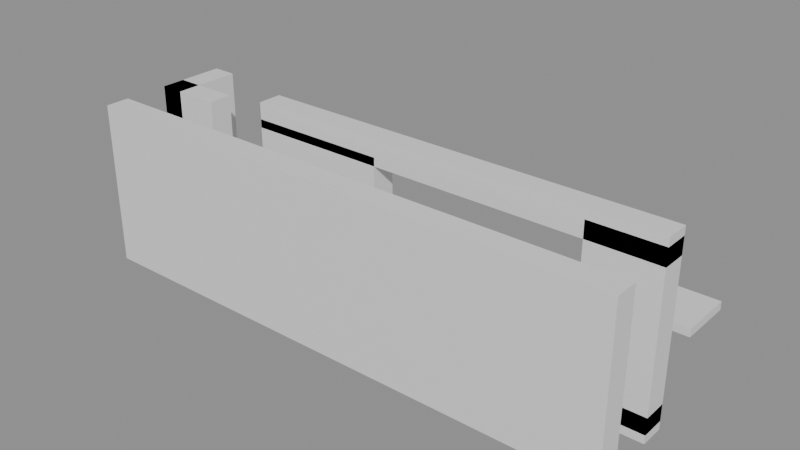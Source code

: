# Source: building_lego.blend  (saved by Blender 5.0.119; exported with 4.5.12 LTS)
import bpy
from mathutils import Matrix  # noqa: F401  (used for matrix-valued properties, if any)

bpy.ops.wm.read_factory_settings(use_empty=True)
scene = bpy.context.scene
scene.name = 'Scene'

# ---- collections
col_01_paredes_externas = bpy.data.collections.new('01_Paredes_Externas'); scene.collection.children.link(col_01_paredes_externas)
col_03_pisos_escadas = bpy.data.collections.new('03_Pisos_Escadas'); scene.collection.children.link(col_03_pisos_escadas)
col_04_moveis_decoracoes = bpy.data.collections.new('04_Moveis_Decoracoes'); scene.collection.children.link(col_04_moveis_decoracoes)

# ---- materials (node trees are filled in below, after node groups)
mat_mat_parede_externa = bpy.data.materials.new('Mat_Parede_Externa')
mat_mat_pisos = bpy.data.materials.new('Mat_Pisos')
mat_mat_moveis = bpy.data.materials.new('Mat_Moveis')

# ---- material node trees
mat_mat_parede_externa.use_nodes = True; mat_mat_parede_externa.node_tree.nodes.clear()
_N = mat_mat_parede_externa.node_tree.nodes; _L = mat_mat_parede_externa.node_tree.links
n0 = _N.new('ShaderNodeBsdfPrincipled'); n0.name = 'BSDF - Pré-fundamentado'; n0.location = (-200, 100)
n1 = _N.new('ShaderNodeOutputMaterial'); n1.name = 'Saída de material'; n1.location = (200, 100)
_L.new(n0.outputs[0], n1.inputs[0])
n1.is_active_output = True
mat_mat_pisos.use_nodes = True; mat_mat_pisos.node_tree.nodes.clear()
_N = mat_mat_pisos.node_tree.nodes; _L = mat_mat_pisos.node_tree.links
n0 = _N.new('ShaderNodeBsdfPrincipled'); n0.name = 'BSDF - Pré-fundamentado'; n0.location = (-200, 100)
n1 = _N.new('ShaderNodeOutputMaterial'); n1.name = 'Saída de material'; n1.location = (200, 100)
_L.new(n0.outputs[0], n1.inputs[0])
n1.is_active_output = True
mat_mat_moveis.use_nodes = True; mat_mat_moveis.node_tree.nodes.clear()
_N = mat_mat_moveis.node_tree.nodes; _L = mat_mat_moveis.node_tree.links
n0 = _N.new('ShaderNodeBsdfPrincipled'); n0.name = 'BSDF - Pré-fundamentado'; n0.location = (-200, 100)
n1 = _N.new('ShaderNodeOutputMaterial'); n1.name = 'Saída de material'; n1.location = (200, 100)
_L.new(n0.outputs[0], n1.inputs[0])
n1.is_active_output = True

# ---- meshes
me_bloco_stone_wall_4440_2336_z0 = bpy.data.meshes.new('Bloco_stone_wall_4440_2336_z0')
me_bloco_stone_wall_4440_2336_z0.from_pydata([(-0.5, -0.175, -1.2), (0.5, -0.175, -1.2), (0.5, 0.175, -1.2), (-0.5, 0.175, -1.2), (-0.5, -0.175, 1.2), (0.5, -0.175, 1.2), (0.5, 0.175, 1.2), (-0.5, 0.175, 1.2)], [], [(0, 1, 2, 3), (4, 7, 6, 5), (0, 4, 5, 1), (2, 6, 7, 3), (0, 3, 7, 4), (1, 5, 6, 2)])
me_bloco_stone_wall_4440_2336_z0.materials.append(mat_mat_parede_externa)
me_bloco_stone_wall_4440_2336_z0.update()
me_bloco_stone_wall_4441_2336_z0 = bpy.data.meshes.new('Bloco_stone_wall_4441_2336_z0')
me_bloco_stone_wall_4441_2336_z0.from_pydata([(-0.5, -0.175, -1.2), (0.5, -0.175, -1.2), (0.5, 0.175, -1.2), (-0.5, 0.175, -1.2), (-0.5, -0.175, 1.2), (0.5, -0.175, 1.2), (0.5, 0.175, 1.2), (-0.5, 0.175, 1.2)], [], [(0, 1, 2, 3), (4, 7, 6, 5), (0, 4, 5, 1), (2, 6, 7, 3), (0, 3, 7, 4), (1, 5, 6, 2)])
me_bloco_stone_wall_4441_2336_z0.materials.append(mat_mat_parede_externa)
me_bloco_stone_wall_4441_2336_z0.update()
me_bloco_stone_wall_4442_2336_z0 = bpy.data.meshes.new('Bloco_stone_wall_4442_2336_z0')
me_bloco_stone_wall_4442_2336_z0.from_pydata([(-0.5, -0.175, -1.2), (0.5, -0.175, -1.2), (0.5, 0.175, -1.2), (-0.5, 0.175, -1.2), (-0.5, -0.175, 1.2), (0.5, -0.175, 1.2), (0.5, 0.175, 1.2), (-0.5, 0.175, 1.2)], [], [(0, 1, 2, 3), (4, 7, 6, 5), (0, 4, 5, 1), (2, 6, 7, 3), (0, 3, 7, 4), (1, 5, 6, 2)])
me_bloco_stone_wall_4442_2336_z0.materials.append(mat_mat_parede_externa)
me_bloco_stone_wall_4442_2336_z0.update()
me_bloco_stone_wall_4443_2336_z0 = bpy.data.meshes.new('Bloco_stone_wall_4443_2336_z0')
me_bloco_stone_wall_4443_2336_z0.from_pydata([(-0.5, -0.175, -1.2), (0.5, -0.175, -1.2), (0.5, 0.175, -1.2), (-0.5, 0.175, -1.2), (-0.5, -0.175, 1.2), (0.5, -0.175, 1.2), (0.5, 0.175, 1.2), (-0.5, 0.175, 1.2)], [], [(0, 1, 2, 3), (4, 7, 6, 5), (0, 4, 5, 1), (2, 6, 7, 3), (0, 3, 7, 4), (1, 5, 6, 2)])
me_bloco_stone_wall_4443_2336_z0.materials.append(mat_mat_parede_externa)
me_bloco_stone_wall_4443_2336_z0.update()
me_bloco_stone_wall_4444_2336_z0 = bpy.data.meshes.new('Bloco_stone_wall_4444_2336_z0')
me_bloco_stone_wall_4444_2336_z0.from_pydata([(-0.5, -0.175, -1.2), (0.5, -0.175, -1.2), (0.5, 0.175, -1.2), (-0.5, 0.175, -1.2), (-0.5, -0.175, 1.2), (0.5, -0.175, 1.2), (0.5, 0.175, 1.2), (-0.5, 0.175, 1.2)], [], [(0, 1, 2, 3), (4, 7, 6, 5), (0, 4, 5, 1), (2, 6, 7, 3), (0, 3, 7, 4), (1, 5, 6, 2)])
me_bloco_stone_wall_4444_2336_z0.materials.append(mat_mat_parede_externa)
me_bloco_stone_wall_4444_2336_z0.update()
me_bloco_stone_wall_4445_2336_z0 = bpy.data.meshes.new('Bloco_stone_wall_4445_2336_z0')
me_bloco_stone_wall_4445_2336_z0.from_pydata([(-0.5, -0.175, -1.2), (0.5, -0.175, -1.2), (0.5, 0.175, -1.2), (-0.5, 0.175, -1.2), (-0.5, -0.175, 1.2), (0.5, -0.175, 1.2), (0.5, 0.175, 1.2), (-0.5, 0.175, 1.2)], [], [(0, 1, 2, 3), (4, 7, 6, 5), (0, 4, 5, 1), (2, 6, 7, 3), (0, 3, 7, 4), (1, 5, 6, 2)])
me_bloco_stone_wall_4445_2336_z0.materials.append(mat_mat_parede_externa)
me_bloco_stone_wall_4445_2336_z0.update()
me_bloco_stone_wall_4446_2336_z0 = bpy.data.meshes.new('Bloco_stone_wall_4446_2336_z0')
me_bloco_stone_wall_4446_2336_z0.from_pydata([(-0.5, -0.175, -1.2), (0.5, -0.175, -1.2), (0.5, 0.175, -1.2), (-0.5, 0.175, -1.2), (-0.5, -0.175, 1.2), (0.5, -0.175, 1.2), (0.5, 0.175, 1.2), (-0.5, 0.175, 1.2)], [], [(0, 1, 2, 3), (4, 7, 6, 5), (0, 4, 5, 1), (2, 6, 7, 3), (0, 3, 7, 4), (1, 5, 6, 2)])
me_bloco_stone_wall_4446_2336_z0.materials.append(mat_mat_parede_externa)
me_bloco_stone_wall_4446_2336_z0.update()
me_bloco_stone_wall_4447_2336_z0 = bpy.data.meshes.new('Bloco_stone_wall_4447_2336_z0')
me_bloco_stone_wall_4447_2336_z0.from_pydata([(-0.5, -0.175, -1.2), (0.5, -0.175, -1.2), (0.5, 0.175, -1.2), (-0.5, 0.175, -1.2), (-0.5, -0.175, 1.2), (0.5, -0.175, 1.2), (0.5, 0.175, 1.2), (-0.5, 0.175, 1.2)], [], [(0, 1, 2, 3), (4, 7, 6, 5), (0, 4, 5, 1), (2, 6, 7, 3), (0, 3, 7, 4), (1, 5, 6, 2)])
me_bloco_stone_wall_4447_2336_z0.materials.append(mat_mat_parede_externa)
me_bloco_stone_wall_4447_2336_z0.update()
me_bloco_stone_wall_4440_2337_z0 = bpy.data.meshes.new('Bloco_stone_wall_4440_2337_z0')
me_bloco_stone_wall_4440_2337_z0.from_pydata([(-0.5, -0.175, -1.2), (0.5, -0.175, -1.2), (0.5, 0.175, -1.2), (-0.5, 0.175, -1.2), (-0.5, -0.175, 1.2), (0.5, -0.175, 1.2), (0.5, 0.175, 1.2), (-0.5, 0.175, 1.2)], [], [(0, 1, 2, 3), (4, 7, 6, 5), (0, 4, 5, 1), (2, 6, 7, 3), (0, 3, 7, 4), (1, 5, 6, 2)])
me_bloco_stone_wall_4440_2337_z0.materials.append(mat_mat_parede_externa)
me_bloco_stone_wall_4440_2337_z0.update()
me_bloco_stone_post_4442_2337_z0 = bpy.data.meshes.new('Bloco_stone_post_4442_2337_z0')
me_bloco_stone_post_4442_2337_z0.from_pydata([(-0.5, -0.175, -1.2), (0.5, -0.175, -1.2), (0.5, 0.175, -1.2), (-0.5, 0.175, -1.2), (-0.5, -0.175, 1.2), (0.5, -0.175, 1.2), (0.5, 0.175, 1.2), (-0.5, 0.175, 1.2)], [], [(0, 1, 2, 3), (4, 7, 6, 5), (0, 4, 5, 1), (2, 6, 7, 3), (0, 3, 7, 4), (1, 5, 6, 2)])
me_bloco_stone_post_4442_2337_z0.materials.append(mat_mat_parede_externa)
me_bloco_stone_post_4442_2337_z0.update()
me_bloco_stone_wall_4442_2337_z19 = bpy.data.meshes.new('Bloco_stone_wall_4442_2337_z19')
me_bloco_stone_wall_4442_2337_z19.from_pydata([(-0.5, -0.175, -0.18), (0.5, -0.175, -0.18), (0.5, 0.175, -0.18), (-0.5, 0.175, -0.18), (-0.5, -0.175, 0.18), (0.5, -0.175, 0.18), (0.5, 0.175, 0.18), (-0.5, 0.175, 0.18)], [], [(0, 1, 2, 3), (4, 7, 6, 5), (0, 4, 5, 1), (2, 6, 7, 3), (0, 3, 7, 4), (1, 5, 6, 2)])
me_bloco_stone_wall_4442_2337_z19.materials.append(mat_mat_parede_externa)
me_bloco_stone_wall_4442_2337_z19.update()
me_bloco_stone_arch_4443_2337_z0 = bpy.data.meshes.new('Bloco_stone_arch_4443_2337_z0')
me_bloco_stone_arch_4443_2337_z0.from_pydata([(-0.5, -0.175, -1.2), (0.5, -0.175, -1.2), (0.5, 0.175, -1.2), (-0.5, 0.175, -1.2), (-0.5, -0.175, 1.2), (0.5, -0.175, 1.2), (0.5, 0.175, 1.2), (-0.5, 0.175, 1.2)], [], [(0, 1, 2, 3), (4, 7, 6, 5), (0, 4, 5, 1), (2, 6, 7, 3), (0, 3, 7, 4), (1, 5, 6, 2)])
me_bloco_stone_arch_4443_2337_z0.materials.append(mat_mat_parede_externa)
me_bloco_stone_arch_4443_2337_z0.update()
me_bloco_stone_wall_4443_2337_z0 = bpy.data.meshes.new('Bloco_stone_wall_4443_2337_z0')
me_bloco_stone_wall_4443_2337_z0.from_pydata([(-0.5, -0.175, -0.18), (0.5, -0.175, -0.18), (0.5, 0.175, -0.18), (-0.5, 0.175, -0.18), (-0.5, -0.175, 0.18), (0.5, -0.175, 0.18), (0.5, 0.175, 0.18), (-0.5, 0.175, 0.18)], [], [(0, 1, 2, 3), (4, 7, 6, 5), (0, 4, 5, 1), (2, 6, 7, 3), (0, 3, 7, 4), (1, 5, 6, 2)])
me_bloco_stone_wall_4443_2337_z0.materials.append(mat_mat_parede_externa)
me_bloco_stone_wall_4443_2337_z0.update()
me_bloco_stone_wall_4443_2337_z19 = bpy.data.meshes.new('Bloco_stone_wall_4443_2337_z19')
me_bloco_stone_wall_4443_2337_z19.from_pydata([(-0.5, -0.175, -0.18), (0.5, -0.175, -0.18), (0.5, 0.175, -0.18), (-0.5, 0.175, -0.18), (-0.5, -0.175, 0.18), (0.5, -0.175, 0.18), (0.5, 0.175, 0.18), (-0.5, 0.175, 0.18)], [], [(0, 1, 2, 3), (4, 7, 6, 5), (0, 4, 5, 1), (2, 6, 7, 3), (0, 3, 7, 4), (1, 5, 6, 2)])
me_bloco_stone_wall_4443_2337_z19.materials.append(mat_mat_parede_externa)
me_bloco_stone_wall_4443_2337_z19.update()
me_bloco_stone_wall_4444_2337_z0 = bpy.data.meshes.new('Bloco_stone_wall_4444_2337_z0')
me_bloco_stone_wall_4444_2337_z0.from_pydata([(-0.5, -0.175, -0.18), (0.5, -0.175, -0.18), (0.5, 0.175, -0.18), (-0.5, 0.175, -0.18), (-0.5, -0.175, 0.18), (0.5, -0.175, 0.18), (0.5, 0.175, 0.18), (-0.5, 0.175, 0.18)], [], [(0, 1, 2, 3), (4, 7, 6, 5), (0, 4, 5, 1), (2, 6, 7, 3), (0, 3, 7, 4), (1, 5, 6, 2)])
me_bloco_stone_wall_4444_2337_z0.materials.append(mat_mat_parede_externa)
me_bloco_stone_wall_4444_2337_z0.update()
me_bloco_stone_wall_4444_2337_z19 = bpy.data.meshes.new('Bloco_stone_wall_4444_2337_z19')
me_bloco_stone_wall_4444_2337_z19.from_pydata([(-0.5, -0.175, -0.18), (0.5, -0.175, -0.18), (0.5, 0.175, -0.18), (-0.5, 0.175, -0.18), (-0.5, -0.175, 0.18), (0.5, -0.175, 0.18), (0.5, 0.175, 0.18), (-0.5, 0.175, 0.18)], [], [(0, 1, 2, 3), (4, 7, 6, 5), (0, 4, 5, 1), (2, 6, 7, 3), (0, 3, 7, 4), (1, 5, 6, 2)])
me_bloco_stone_wall_4444_2337_z19.materials.append(mat_mat_parede_externa)
me_bloco_stone_wall_4444_2337_z19.update()
me_bloco_stone_wall_4445_2337_z0 = bpy.data.meshes.new('Bloco_stone_wall_4445_2337_z0')
me_bloco_stone_wall_4445_2337_z0.from_pydata([(-0.5, -0.175, -0.18), (0.5, -0.175, -0.18), (0.5, 0.175, -0.18), (-0.5, 0.175, -0.18), (-0.5, -0.175, 0.18), (0.5, -0.175, 0.18), (0.5, 0.175, 0.18), (-0.5, 0.175, 0.18)], [], [(0, 1, 2, 3), (4, 7, 6, 5), (0, 4, 5, 1), (2, 6, 7, 3), (0, 3, 7, 4), (1, 5, 6, 2)])
me_bloco_stone_wall_4445_2337_z0.materials.append(mat_mat_parede_externa)
me_bloco_stone_wall_4445_2337_z0.update()
me_bloco_stone_wall_4445_2337_z19 = bpy.data.meshes.new('Bloco_stone_wall_4445_2337_z19')
me_bloco_stone_wall_4445_2337_z19.from_pydata([(-0.5, -0.175, -0.18), (0.5, -0.175, -0.18), (0.5, 0.175, -0.18), (-0.5, 0.175, -0.18), (-0.5, -0.175, 0.18), (0.5, -0.175, 0.18), (0.5, 0.175, 0.18), (-0.5, 0.175, 0.18)], [], [(0, 1, 2, 3), (4, 7, 6, 5), (0, 4, 5, 1), (2, 6, 7, 3), (0, 3, 7, 4), (1, 5, 6, 2)])
me_bloco_stone_wall_4445_2337_z19.materials.append(mat_mat_parede_externa)
me_bloco_stone_wall_4445_2337_z19.update()
me_bloco_stone_wall_4446_2337_z0 = bpy.data.meshes.new('Bloco_stone_wall_4446_2337_z0')
me_bloco_stone_wall_4446_2337_z0.from_pydata([(-0.5, -0.175, -0.18), (0.5, -0.175, -0.18), (0.5, 0.175, -0.18), (-0.5, 0.175, -0.18), (-0.5, -0.175, 0.18), (0.5, -0.175, 0.18), (0.5, 0.175, 0.18), (-0.5, 0.175, 0.18)], [], [(0, 1, 2, 3), (4, 7, 6, 5), (0, 4, 5, 1), (2, 6, 7, 3), (0, 3, 7, 4), (1, 5, 6, 2)])
me_bloco_stone_wall_4446_2337_z0.materials.append(mat_mat_parede_externa)
me_bloco_stone_wall_4446_2337_z0.update()
me_bloco_stone_wall_4446_2337_z19 = bpy.data.meshes.new('Bloco_stone_wall_4446_2337_z19')
me_bloco_stone_wall_4446_2337_z19.from_pydata([(-0.5, -0.175, -0.18), (0.5, -0.175, -0.18), (0.5, 0.175, -0.18), (-0.5, 0.175, -0.18), (-0.5, -0.175, 0.18), (0.5, -0.175, 0.18), (0.5, 0.175, 0.18), (-0.5, 0.175, 0.18)], [], [(0, 1, 2, 3), (4, 7, 6, 5), (0, 4, 5, 1), (2, 6, 7, 3), (0, 3, 7, 4), (1, 5, 6, 2)])
me_bloco_stone_wall_4446_2337_z19.materials.append(mat_mat_parede_externa)
me_bloco_stone_wall_4446_2337_z19.update()
me_bloco_stone_wall_4447_2337_z0 = bpy.data.meshes.new('Bloco_stone_wall_4447_2337_z0')
me_bloco_stone_wall_4447_2337_z0.from_pydata([(-0.5, -0.175, -0.18), (0.5, -0.175, -0.18), (0.5, 0.175, -0.18), (-0.5, 0.175, -0.18), (-0.5, -0.175, 0.18), (0.5, -0.175, 0.18), (0.5, 0.175, 0.18), (-0.5, 0.175, 0.18)], [], [(0, 1, 2, 3), (4, 7, 6, 5), (0, 4, 5, 1), (2, 6, 7, 3), (0, 3, 7, 4), (1, 5, 6, 2)])
me_bloco_stone_wall_4447_2337_z0.materials.append(mat_mat_parede_externa)
me_bloco_stone_wall_4447_2337_z0.update()
me_bloco_stone_arch_4447_2337_z1 = bpy.data.meshes.new('Bloco_stone_arch_4447_2337_z1')
me_bloco_stone_arch_4447_2337_z1.from_pydata([(-0.5, -0.175, -1.2), (0.5, -0.175, -1.2), (0.5, 0.175, -1.2), (-0.5, 0.175, -1.2), (-0.5, -0.175, 1.2), (0.5, -0.175, 1.2), (0.5, 0.175, 1.2), (-0.5, 0.175, 1.2)], [], [(0, 1, 2, 3), (4, 7, 6, 5), (0, 4, 5, 1), (2, 6, 7, 3), (0, 3, 7, 4), (1, 5, 6, 2)])
me_bloco_stone_arch_4447_2337_z1.materials.append(mat_mat_parede_externa)
me_bloco_stone_arch_4447_2337_z1.update()
me_bloco_stone_wall_4447_2337_z19 = bpy.data.meshes.new('Bloco_stone_wall_4447_2337_z19')
me_bloco_stone_wall_4447_2337_z19.from_pydata([(-0.5, -0.175, -0.18), (0.5, -0.175, -0.18), (0.5, 0.175, -0.18), (-0.5, 0.175, -0.18), (-0.5, -0.175, 0.18), (0.5, -0.175, 0.18), (0.5, 0.175, 0.18), (-0.5, 0.175, 0.18)], [], [(0, 1, 2, 3), (4, 7, 6, 5), (0, 4, 5, 1), (2, 6, 7, 3), (0, 3, 7, 4), (1, 5, 6, 2)])
me_bloco_stone_wall_4447_2337_z19.materials.append(mat_mat_parede_externa)
me_bloco_stone_wall_4447_2337_z19.update()
me_bloco_stone_wall_4440_2337_z0_001 = bpy.data.meshes.new('Bloco_stone_wall_4440_2337_z0.001')
me_bloco_stone_wall_4440_2337_z0_001.from_pydata([(-0.175, -0.5, -1.2), (0.175, -0.5, -1.2), (0.175, 0.5, -1.2), (-0.175, 0.5, -1.2), (-0.175, -0.5, 1.2), (0.175, -0.5, 1.2), (0.175, 0.5, 1.2), (-0.175, 0.5, 1.2)], [], [(0, 1, 2, 3), (4, 7, 6, 5), (0, 4, 5, 1), (2, 6, 7, 3), (0, 3, 7, 4), (1, 5, 6, 2)])
me_bloco_stone_wall_4440_2337_z0_001.materials.append(mat_mat_parede_externa)
me_bloco_stone_wall_4440_2337_z0_001.update()
me_piso_stone_4441_2338_z0 = bpy.data.meshes.new('Piso_stone_4441_2338_z0')
me_piso_stone_4441_2338_z0.from_pydata([(-0.5, -0.5, -0.05), (0.5, -0.5, -0.05), (0.5, 0.5, -0.05), (-0.5, 0.5, -0.05), (-0.5, -0.5, 0.05), (0.5, -0.5, 0.05), (0.5, 0.5, 0.05), (-0.5, 0.5, 0.05)], [], [(0, 1, 2, 3), (4, 7, 6, 5), (0, 4, 5, 1), (2, 6, 7, 3), (0, 3, 7, 4), (1, 5, 6, 2)])
me_piso_stone_4441_2338_z0.materials.append(mat_mat_pisos)
me_piso_stone_4441_2338_z0.update()
me_movel_brazier_4441_2338_z7 = bpy.data.meshes.new('Movel_brazier_4441_2338_z7')
me_movel_brazier_4441_2338_z7.from_pydata([(-0.4, -0.4, -0.06), (0.4, -0.4, -0.06), (0.4, 0.4, -0.06), (-0.4, 0.4, -0.06), (-0.4, -0.4, 0.06), (0.4, -0.4, 0.06), (0.4, 0.4, 0.06), (-0.4, 0.4, 0.06)], [], [(0, 1, 2, 3), (4, 7, 6, 5), (0, 4, 5, 1), (2, 6, 7, 3), (0, 3, 7, 4), (1, 5, 6, 2)])
me_movel_brazier_4441_2338_z7.materials.append(mat_mat_moveis)
me_movel_brazier_4441_2338_z7.update()
me_movel_brazier_4447_2338_z7 = bpy.data.meshes.new('Movel_brazier_4447_2338_z7')
me_movel_brazier_4447_2338_z7.from_pydata([(-0.4, -0.4, -0.06), (0.4, -0.4, -0.06), (0.4, 0.4, -0.06), (-0.4, 0.4, -0.06), (-0.4, -0.4, 0.06), (0.4, -0.4, 0.06), (0.4, 0.4, 0.06), (-0.4, 0.4, 0.06)], [], [(0, 1, 2, 3), (4, 7, 6, 5), (0, 4, 5, 1), (2, 6, 7, 3), (0, 3, 7, 4), (1, 5, 6, 2)])
me_movel_brazier_4447_2338_z7.materials.append(mat_mat_moveis)
me_movel_brazier_4447_2338_z7.update()

# ---- objects
ob_parede_externa_norte_y2336_x4440_4447 = bpy.data.objects.new('Parede_Externa_Norte_Y2336_X4440_4447', None)
ob_bloco_stone_wall_4440_2336_z0 = bpy.data.objects.new('Bloco_stone_wall_4440_2336_z0', me_bloco_stone_wall_4440_2336_z0)
ob_bloco_stone_wall_4441_2336_z0 = bpy.data.objects.new('Bloco_stone_wall_4441_2336_z0', me_bloco_stone_wall_4441_2336_z0)
ob_bloco_stone_wall_4442_2336_z0 = bpy.data.objects.new('Bloco_stone_wall_4442_2336_z0', me_bloco_stone_wall_4442_2336_z0)
ob_bloco_stone_wall_4443_2336_z0 = bpy.data.objects.new('Bloco_stone_wall_4443_2336_z0', me_bloco_stone_wall_4443_2336_z0)
ob_bloco_stone_wall_4444_2336_z0 = bpy.data.objects.new('Bloco_stone_wall_4444_2336_z0', me_bloco_stone_wall_4444_2336_z0)
ob_bloco_stone_wall_4445_2336_z0 = bpy.data.objects.new('Bloco_stone_wall_4445_2336_z0', me_bloco_stone_wall_4445_2336_z0)
ob_bloco_stone_wall_4446_2336_z0 = bpy.data.objects.new('Bloco_stone_wall_4446_2336_z0', me_bloco_stone_wall_4446_2336_z0)
ob_bloco_stone_wall_4447_2336_z0 = bpy.data.objects.new('Bloco_stone_wall_4447_2336_z0', me_bloco_stone_wall_4447_2336_z0)
ob_parede_externa_sul_y2337_x4440_4447 = bpy.data.objects.new('Parede_Externa_Sul_Y2337_X4440_4447', None)
ob_bloco_stone_wall_4440_2337_z0 = bpy.data.objects.new('Bloco_stone_wall_4440_2337_z0', me_bloco_stone_wall_4440_2337_z0)
ob_bloco_stone_post_4442_2337_z0 = bpy.data.objects.new('Bloco_stone_post_4442_2337_z0', me_bloco_stone_post_4442_2337_z0)
ob_bloco_stone_wall_4442_2337_z19 = bpy.data.objects.new('Bloco_stone_wall_4442_2337_z19', me_bloco_stone_wall_4442_2337_z19)
ob_bloco_stone_arch_4443_2337_z0 = bpy.data.objects.new('Bloco_stone_arch_4443_2337_z0', me_bloco_stone_arch_4443_2337_z0)
ob_bloco_stone_wall_4443_2337_z0 = bpy.data.objects.new('Bloco_stone_wall_4443_2337_z0', me_bloco_stone_wall_4443_2337_z0)
ob_bloco_stone_wall_4443_2337_z19 = bpy.data.objects.new('Bloco_stone_wall_4443_2337_z19', me_bloco_stone_wall_4443_2337_z19)
ob_bloco_stone_wall_4444_2337_z0 = bpy.data.objects.new('Bloco_stone_wall_4444_2337_z0', me_bloco_stone_wall_4444_2337_z0)
ob_bloco_stone_wall_4444_2337_z19 = bpy.data.objects.new('Bloco_stone_wall_4444_2337_z19', me_bloco_stone_wall_4444_2337_z19)
ob_bloco_stone_wall_4445_2337_z0 = bpy.data.objects.new('Bloco_stone_wall_4445_2337_z0', me_bloco_stone_wall_4445_2337_z0)
ob_bloco_stone_wall_4445_2337_z19 = bpy.data.objects.new('Bloco_stone_wall_4445_2337_z19', me_bloco_stone_wall_4445_2337_z19)
ob_bloco_stone_wall_4446_2337_z0 = bpy.data.objects.new('Bloco_stone_wall_4446_2337_z0', me_bloco_stone_wall_4446_2337_z0)
ob_bloco_stone_wall_4446_2337_z19 = bpy.data.objects.new('Bloco_stone_wall_4446_2337_z19', me_bloco_stone_wall_4446_2337_z19)
ob_bloco_stone_wall_4447_2337_z0 = bpy.data.objects.new('Bloco_stone_wall_4447_2337_z0', me_bloco_stone_wall_4447_2337_z0)
ob_bloco_stone_arch_4447_2337_z1 = bpy.data.objects.new('Bloco_stone_arch_4447_2337_z1', me_bloco_stone_arch_4447_2337_z1)
ob_bloco_stone_wall_4447_2337_z19 = bpy.data.objects.new('Bloco_stone_wall_4447_2337_z19', me_bloco_stone_wall_4447_2337_z19)
ob_parede_externa_oeste_x4440_y2337_2337 = bpy.data.objects.new('Parede_Externa_Oeste_X4440_Y2337_2337', None)
ob_bloco_stone_wall_4440_2337_z0_001 = bpy.data.objects.new('Bloco_stone_wall_4440_2337_z0.001', me_bloco_stone_wall_4440_2337_z0_001)
ob_pisos_lajes = bpy.data.objects.new('Pisos_Lajes', None)
ob_piso_stone_4441_2338_z0 = bpy.data.objects.new('Piso_stone_4441_2338_z0', me_piso_stone_4441_2338_z0)
ob_moveis_decoracoes = bpy.data.objects.new('Moveis_Decoracoes', None)
ob_movel_brazier_4441_2338_z7 = bpy.data.objects.new('Movel_brazier_4441_2338_z7', me_movel_brazier_4441_2338_z7)
ob_movel_brazier_4447_2338_z7 = bpy.data.objects.new('Movel_brazier_4447_2338_z7', me_movel_brazier_4447_2338_z7)

# ---- transforms, parenting, visibility, modifiers, constraints
ob_parede_externa_norte_y2336_x4440_4447.location = (0.0, -1.0, 0.0)
ob_parede_externa_norte_y2336_x4440_4447.empty_display_type = 'CUBE'
ob_bloco_stone_wall_4440_2336_z0.parent = ob_parede_externa_norte_y2336_x4440_4447
ob_bloco_stone_wall_4440_2336_z0.matrix_parent_inverse = Matrix(((1.0, -0.0, 0.0, -0.0), (-0.0, 1.0, -0.0, 1.0), (0.0, -0.0, 1.0, -0.0), (-0.0, 0.0, -0.0, 1.0)))
ob_bloco_stone_wall_4440_2336_z0.location = (-3.5, -1.325, 1.2)
ob_bloco_stone_wall_4441_2336_z0.parent = ob_parede_externa_norte_y2336_x4440_4447
ob_bloco_stone_wall_4441_2336_z0.matrix_parent_inverse = Matrix(((1.0, -0.0, 0.0, -0.0), (-0.0, 1.0, -0.0, 1.0), (0.0, -0.0, 1.0, -0.0), (-0.0, 0.0, -0.0, 1.0)))
ob_bloco_stone_wall_4441_2336_z0.location = (-2.5, -1.325, 1.2)
ob_bloco_stone_wall_4442_2336_z0.parent = ob_parede_externa_norte_y2336_x4440_4447
ob_bloco_stone_wall_4442_2336_z0.matrix_parent_inverse = Matrix(((1.0, -0.0, 0.0, -0.0), (-0.0, 1.0, -0.0, 1.0), (0.0, -0.0, 1.0, -0.0), (-0.0, 0.0, -0.0, 1.0)))
ob_bloco_stone_wall_4442_2336_z0.location = (-1.5, -1.325, 1.2)
ob_bloco_stone_wall_4443_2336_z0.parent = ob_parede_externa_norte_y2336_x4440_4447
ob_bloco_stone_wall_4443_2336_z0.matrix_parent_inverse = Matrix(((1.0, -0.0, 0.0, -0.0), (-0.0, 1.0, -0.0, 1.0), (0.0, -0.0, 1.0, -0.0), (-0.0, 0.0, -0.0, 1.0)))
ob_bloco_stone_wall_4443_2336_z0.location = (-0.5, -1.325, 1.2)
ob_bloco_stone_wall_4444_2336_z0.parent = ob_parede_externa_norte_y2336_x4440_4447
ob_bloco_stone_wall_4444_2336_z0.matrix_parent_inverse = Matrix(((1.0, -0.0, 0.0, -0.0), (-0.0, 1.0, -0.0, 1.0), (0.0, -0.0, 1.0, -0.0), (-0.0, 0.0, -0.0, 1.0)))
ob_bloco_stone_wall_4444_2336_z0.location = (0.5, -1.325, 1.2)
ob_bloco_stone_wall_4445_2336_z0.parent = ob_parede_externa_norte_y2336_x4440_4447
ob_bloco_stone_wall_4445_2336_z0.matrix_parent_inverse = Matrix(((1.0, -0.0, 0.0, -0.0), (-0.0, 1.0, -0.0, 1.0), (0.0, -0.0, 1.0, -0.0), (-0.0, 0.0, -0.0, 1.0)))
ob_bloco_stone_wall_4445_2336_z0.location = (1.5, -1.325, 1.2)
ob_bloco_stone_wall_4446_2336_z0.parent = ob_parede_externa_norte_y2336_x4440_4447
ob_bloco_stone_wall_4446_2336_z0.matrix_parent_inverse = Matrix(((1.0, -0.0, 0.0, -0.0), (-0.0, 1.0, -0.0, 1.0), (0.0, -0.0, 1.0, -0.0), (-0.0, 0.0, -0.0, 1.0)))
ob_bloco_stone_wall_4446_2336_z0.location = (2.5, -1.325, 1.2)
ob_bloco_stone_wall_4447_2336_z0.parent = ob_parede_externa_norte_y2336_x4440_4447
ob_bloco_stone_wall_4447_2336_z0.matrix_parent_inverse = Matrix(((1.0, -0.0, 0.0, -0.0), (-0.0, 1.0, -0.0, 1.0), (0.0, -0.0, 1.0, -0.0), (-0.0, 0.0, -0.0, 1.0)))
ob_bloco_stone_wall_4447_2336_z0.location = (3.5, -1.325, 1.2)
ob_parede_externa_sul_y2337_x4440_4447.location = (0.0, 0.0, 0.0)
ob_parede_externa_sul_y2337_x4440_4447.empty_display_type = 'CUBE'
ob_bloco_stone_wall_4440_2337_z0.parent = ob_parede_externa_sul_y2337_x4440_4447
ob_bloco_stone_wall_4440_2337_z0.location = (-3.5, -0.325, 1.2)
ob_bloco_stone_post_4442_2337_z0.parent = ob_parede_externa_sul_y2337_x4440_4447
ob_bloco_stone_post_4442_2337_z0.location = (-1.5, -0.325, 1.2)
ob_bloco_stone_wall_4442_2337_z19.parent = ob_parede_externa_sul_y2337_x4440_4447
ob_bloco_stone_wall_4442_2337_z19.location = (-1.5, -0.325, 2.46)
ob_bloco_stone_arch_4443_2337_z0.parent = ob_parede_externa_sul_y2337_x4440_4447
ob_bloco_stone_arch_4443_2337_z0.location = (-0.5, -0.325, 1.2)
ob_bloco_stone_wall_4443_2337_z0.parent = ob_parede_externa_sul_y2337_x4440_4447
ob_bloco_stone_wall_4443_2337_z0.location = (-0.5, -0.325, 0.18)
ob_bloco_stone_wall_4443_2337_z19.parent = ob_parede_externa_sul_y2337_x4440_4447
ob_bloco_stone_wall_4443_2337_z19.location = (-0.5, -0.325, 2.46)
ob_bloco_stone_wall_4444_2337_z0.parent = ob_parede_externa_sul_y2337_x4440_4447
ob_bloco_stone_wall_4444_2337_z0.location = (0.5, -0.325, 0.18)
ob_bloco_stone_wall_4444_2337_z19.parent = ob_parede_externa_sul_y2337_x4440_4447
ob_bloco_stone_wall_4444_2337_z19.location = (0.5, -0.325, 2.46)
ob_bloco_stone_wall_4445_2337_z0.parent = ob_parede_externa_sul_y2337_x4440_4447
ob_bloco_stone_wall_4445_2337_z0.location = (1.5, -0.325, 0.18)
ob_bloco_stone_wall_4445_2337_z19.parent = ob_parede_externa_sul_y2337_x4440_4447
ob_bloco_stone_wall_4445_2337_z19.location = (1.5, -0.325, 2.46)
ob_bloco_stone_wall_4446_2337_z0.parent = ob_parede_externa_sul_y2337_x4440_4447
ob_bloco_stone_wall_4446_2337_z0.location = (2.5, -0.325, 0.18)
ob_bloco_stone_wall_4446_2337_z19.parent = ob_parede_externa_sul_y2337_x4440_4447
ob_bloco_stone_wall_4446_2337_z19.location = (2.5, -0.325, 2.46)
ob_bloco_stone_wall_4447_2337_z0.parent = ob_parede_externa_sul_y2337_x4440_4447
ob_bloco_stone_wall_4447_2337_z0.location = (3.5, -0.325, 0.18)
ob_bloco_stone_arch_4447_2337_z1.parent = ob_parede_externa_sul_y2337_x4440_4447
ob_bloco_stone_arch_4447_2337_z1.location = (3.5, -0.325, 1.32)
ob_bloco_stone_wall_4447_2337_z19.parent = ob_parede_externa_sul_y2337_x4440_4447
ob_bloco_stone_wall_4447_2337_z19.location = (3.5, -0.325, 2.46)
ob_parede_externa_oeste_x4440_y2337_2337.location = (-3.5, 0.0, 0.0)
ob_parede_externa_oeste_x4440_y2337_2337.empty_display_type = 'CUBE'
ob_bloco_stone_wall_4440_2337_z0_001.parent = ob_parede_externa_oeste_x4440_y2337_2337
ob_bloco_stone_wall_4440_2337_z0_001.matrix_parent_inverse = Matrix(((1.0, -0.0, 0.0, 3.5), (-0.0, 1.0, -0.0, 0.0), (0.0, -0.0, 1.0, -0.0), (-0.0, 0.0, -0.0, 1.0)))
ob_bloco_stone_wall_4440_2337_z0_001.location = (-3.825, 0.0, 1.2)
ob_pisos_lajes.location = (0.0, 0.0, 0.0)
ob_pisos_lajes.empty_display_type = 'CUBE'
ob_piso_stone_4441_2338_z0.parent = ob_pisos_lajes
ob_piso_stone_4441_2338_z0.location = (-2.5, 1.0, -0.05)
ob_moveis_decoracoes.location = (0.0, 0.0, 0.0)
ob_moveis_decoracoes.empty_display_type = 'CUBE'
ob_movel_brazier_4441_2338_z7.parent = ob_moveis_decoracoes
ob_movel_brazier_4441_2338_z7.location = (-2.5, 1.0, 0.9)
ob_movel_brazier_4447_2338_z7.parent = ob_moveis_decoracoes
ob_movel_brazier_4447_2338_z7.location = (3.5, 1.0, 0.9)

# ---- collection membership
col_01_paredes_externas.objects.link(ob_parede_externa_norte_y2336_x4440_4447)
col_01_paredes_externas.objects.link(ob_bloco_stone_wall_4440_2336_z0)
col_01_paredes_externas.objects.link(ob_bloco_stone_wall_4441_2336_z0)
col_01_paredes_externas.objects.link(ob_bloco_stone_wall_4442_2336_z0)
col_01_paredes_externas.objects.link(ob_bloco_stone_wall_4443_2336_z0)
col_01_paredes_externas.objects.link(ob_bloco_stone_wall_4444_2336_z0)
col_01_paredes_externas.objects.link(ob_bloco_stone_wall_4445_2336_z0)
col_01_paredes_externas.objects.link(ob_bloco_stone_wall_4446_2336_z0)
col_01_paredes_externas.objects.link(ob_bloco_stone_wall_4447_2336_z0)
col_01_paredes_externas.objects.link(ob_parede_externa_sul_y2337_x4440_4447)
col_01_paredes_externas.objects.link(ob_bloco_stone_wall_4440_2337_z0)
col_01_paredes_externas.objects.link(ob_bloco_stone_post_4442_2337_z0)
col_01_paredes_externas.objects.link(ob_bloco_stone_wall_4442_2337_z19)
col_01_paredes_externas.objects.link(ob_bloco_stone_arch_4443_2337_z0)
col_01_paredes_externas.objects.link(ob_bloco_stone_wall_4443_2337_z0)
col_01_paredes_externas.objects.link(ob_bloco_stone_wall_4443_2337_z19)
col_01_paredes_externas.objects.link(ob_bloco_stone_wall_4444_2337_z0)
col_01_paredes_externas.objects.link(ob_bloco_stone_wall_4444_2337_z19)
col_01_paredes_externas.objects.link(ob_bloco_stone_wall_4445_2337_z0)
col_01_paredes_externas.objects.link(ob_bloco_stone_wall_4445_2337_z19)
col_01_paredes_externas.objects.link(ob_bloco_stone_wall_4446_2337_z0)
col_01_paredes_externas.objects.link(ob_bloco_stone_wall_4446_2337_z19)
col_01_paredes_externas.objects.link(ob_bloco_stone_wall_4447_2337_z0)
col_01_paredes_externas.objects.link(ob_bloco_stone_arch_4447_2337_z1)
col_01_paredes_externas.objects.link(ob_bloco_stone_wall_4447_2337_z19)
col_01_paredes_externas.objects.link(ob_parede_externa_oeste_x4440_y2337_2337)
col_01_paredes_externas.objects.link(ob_bloco_stone_wall_4440_2337_z0_001)
col_03_pisos_escadas.objects.link(ob_pisos_lajes)
col_03_pisos_escadas.objects.link(ob_piso_stone_4441_2338_z0)
col_04_moveis_decoracoes.objects.link(ob_moveis_decoracoes)
col_04_moveis_decoracoes.objects.link(ob_movel_brazier_4441_2338_z7)
col_04_moveis_decoracoes.objects.link(ob_movel_brazier_4447_2338_z7)

# ---- scene / render settings (as saved in the file)
scene.frame_start = 1; scene.frame_end = 250; scene.frame_set(1)
scene.render.engine = 'BLENDER_EEVEE_NEXT'
scene.render.bake_bias = 0.0
scene.render.bake_samples = 0
scene.cycles.sampling_pattern = 'TABULATED_SOBOL'
scene.eevee.use_volume_custom_range = False
bpy.context.view_layer.update()

# ---- added for rendering (the .blend has no active camera and no usable light): camera, sun + grey world if the file has none
cam_auto = bpy.data.cameras.new('AutoCamera')
cam_auto.lens = 50.0
cam_auto.sensor_width = 36.0
cam_auto.clip_end = 1000.0
ob_auto_camera = bpy.data.objects.new('AutoCamera', cam_auto)
scene.collection.objects.link(ob_auto_camera)
ob_auto_camera.location = (8.30167, -9.96201, 7.91134)
ob_auto_camera.rotation_euler = (1.09748, -7.21219e-08, 0.694738)
scene.camera = ob_auto_camera
light_auto_sun = bpy.data.lights.new('AutoSun', 'SUN')
light_auto_sun.energy = 3.0
light_auto_sun.angle = 0.0523599
ob_auto_sun = bpy.data.objects.new('AutoSun', light_auto_sun)
scene.collection.objects.link(ob_auto_sun)
ob_auto_sun.rotation_euler = (0.872665, 0.174533, 0.523599)
if scene.world is None:
    world_auto = bpy.data.worlds.new('AutoWorld')
    world_auto.color = (0.3, 0.3, 0.3)
    scene.world = world_auto
bpy.context.view_layer.update()
